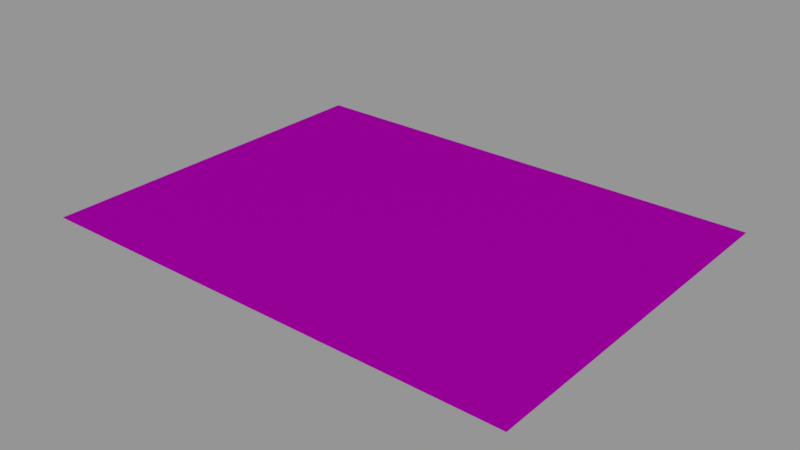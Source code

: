 # Source: info01_36.blend  (saved by Blender 2.79.0; exported with 4.5.12 LTS)
import bpy
from mathutils import Matrix  # noqa: F401  (used for matrix-valued properties, if any)

bpy.ops.wm.read_factory_settings(use_empty=True)
scene = bpy.context.scene
scene.name = 'Scene'

# ---- collections
col_collection_1 = bpy.data.collections.new('Collection 1'); scene.collection.children.link(col_collection_1)

# ---- images (referenced by path relative to the original .blend; pixels are not part of the script)
import os
ASSET_DIR = os.environ.get("B2B_ASSET_DIR", "")  # directory of the original .blend (textures are referenced by path, not embedded)
HERE = os.path.dirname(os.path.abspath(__file__))  # packed textures are extracted next to this script under _unpacked/

def load_image(name, relpath, width, height, colorspace="sRGB"):
    """Load a texture the original file referenced (path relative to the .blend, or extracted next to this script)."""
    p = next((c for c in (os.path.join(HERE, relpath), os.path.join(ASSET_DIR, relpath)) if relpath and os.path.exists(c)), "")
    if p:
        img = bpy.data.images.load(p, check_existing=True)
        img.name = name
    else:  # same state as the original file: an image datablock whose file is absent (Cycles renders it pink)
        img = bpy.data.images.new(name, width, height)
        img.source = "FILE"
        img.filepath = "//" + (relpath or name)
    img.colorspace_settings.name = colorspace
    return img
img_info01_36_jack_pad_png = load_image('info01_36_jack_pad.png', 'textures/info01_36_jack_pad.png', 1024, 1024, 'Linear Rec.709')

# ---- materials (node trees are filled in below, after node groups)
mat_info01_36 = bpy.data.materials.new('info01_36')
mat_info01_36.alpha_threshold = 0.0
mat_info01_36.roughness = 0.5

# ---- node groups
ng_decal_info_group = bpy.data.node_groups.new('Decal Info Group', 'ShaderNodeTree')
_s = ng_decal_info_group.interface.new_socket(name='Shader', in_out='OUTPUT', socket_type='NodeSocketShader')
_s = ng_decal_info_group.interface.new_socket(name='Material Color', in_out='INPUT', socket_type='NodeSocketColor')
_s.default_value = (0.5793, 0.5793, 0.5793, 1.0)
_s = ng_decal_info_group.interface.new_socket(name='Material Roughness', in_out='INPUT', socket_type='NodeSocketFloat')
_s.subtype = 'FACTOR'
_s.default_value = 0.2
_s.min_value = 0.0
_s.max_value = 1.0
_s = ng_decal_info_group.interface.new_socket(name='Invert', in_out='INPUT', socket_type='NodeSocketFloat')
_s.subtype = 'FACTOR'
_s.default_value = 1.0
_s.min_value = 0.0
_s.max_value = 1.0
_s = ng_decal_info_group.interface.new_socket(name='Alpha', in_out='INPUT', socket_type='NodeSocketColor')
_N = ng_decal_info_group.nodes; _L = ng_decal_info_group.links
n0 = _N.new('ShaderNodeBsdfTransparent'); n0.name = 'Transparent BSDF'; n0.location = (247, -354)
n1 = _N.new('ShaderNodeMixShader'); n1.name = 'Mix Shader'; n1.location = (498, -152)
n2 = _N.new('NodeGroupOutput'); n2.name = 'Group Output'; n2.location = (857, -88)
n3 = _N.new('ShaderNodeInvert'); n3.name = 'Invert'; n3.location = (-262, -267)
n4 = _N.new('ShaderNodeBsdfAnisotropic'); n4.name = 'Glossy BSDF'; n4.location = (290, 32)
n4.distribution = 'GGX'
n5 = _N.new('NodeGroupInput'); n5.name = 'Group Input'; n5.location = (-775, -19)
n6 = _N.new('ShaderNodeInvert'); n6.name = 'Invert.001'; n6.location = (-305, 58)
n7 = _N.new('ShaderNodeMath'); n7.name = 'Math'; n7.location = (0, 0)
n7.operation = 'POWER'
_L.new(n4.outputs[0], n1.inputs[1])
_L.new(n0.outputs[0], n1.inputs[2])
_L.new(n1.outputs[0], n2.inputs[0])
_L.new(n3.outputs[0], n1.inputs[0])
_L.new(n5.outputs[3], n3.inputs[1])
_L.new(n5.outputs[0], n6.inputs[1])
_L.new(n6.outputs[0], n4.inputs[0])
_L.new(n5.outputs[2], n6.inputs[0])
_L.new(n5.outputs[1], n7.inputs[0])
_L.new(n7.outputs[0], n4.inputs[1])
n2.is_active_output = True

# ---- material node trees
mat_info01_36.use_nodes = True; mat_info01_36.node_tree.nodes.clear()
_N = mat_info01_36.node_tree.nodes; _L = mat_info01_36.node_tree.links
n0 = _N.new('ShaderNodeOutputMaterial'); n0.name = 'Material Output'; n0.location = (188, 348)
n1 = _N.new('ShaderNodeGroup'); n1.name = 'Group'; n1.location = (-192, 385)
n1.width = 227
n1.node_tree = ng_decal_info_group
n1.inputs[1].default_value = 0.1
n1.inputs[2].default_value = 0.0
n2 = _N.new('ShaderNodeTexImage'); n2.name = 'Image Texture'; n2.location = (-662, 324)
n2.width = 295
n2.image = img_info01_36_jack_pad_png
_L.new(n1.outputs[0], n0.inputs[0])
_L.new(n2.outputs[1], n1.inputs[3])
_L.new(n2.outputs[0], n1.inputs[0])
n0.is_active_output = True

# ---- meshes
me_cube_001 = bpy.data.meshes.new('Cube.001')
me_cube_001.from_pydata([(-0.256, -0.193, 0.0), (-0.256, 0.193, 0.0), (0.256, -0.193, 0.0), (0.256, 0.193, 0.0)], [], [(3, 1, 0, 2)])
_uv = me_cube_001.uv_layers.new(name='UVMap')
_uv.uv.foreach_set('vector', [1.0, 1.0, 0.0, 1.0, 5.96e-08, 0.0, 1.0, 0.0])
me_cube_001.materials.append(mat_info01_36)
me_cube_001.use_remesh_preserve_volume = False
me_cube_001.use_remesh_preserve_attributes = False
me_cube_001.use_mirror_vertex_groups = False
me_cube_001.auto_texspace = False
me_cube_001.update()

# ---- objects
ob_info01_36 = bpy.data.objects.new('info01_36', me_cube_001)

# ---- transforms, parenting, visibility, modifiers, constraints
ob_info01_36.location = (0.0, 0.0, 0.0)
ob_info01_36.visible_shadow = False
ob_info01_36.show_wire = True
ob_info01_36.show_all_edges = True
ob_info01_36.lineart.crease_threshold = 0.0
_m = ob_info01_36.modifiers.new('Displace', 'DISPLACE')
_m.mid_level = 0.9999

# ---- collection membership
col_collection_1.objects.link(ob_info01_36)

# ---- scene / render settings (as saved in the file)
scene.frame_start = 0; scene.frame_end = 250; scene.frame_set(0)
scene.render.engine = 'CYCLES'
scene.render.dither_intensity = 0.0
scene.render.film_transparent = True
scene.cycles.use_denoising = False
scene.cycles.samples = 64
scene.cycles.sampling_pattern = 'TABULATED_SOBOL'
scene.cycles.light_sampling_threshold = 0.0
scene.cycles.use_adaptive_sampling = False
scene.cycles.use_light_tree = False
scene.cycles.blur_glossy = 0.0
scene.cycles.sample_clamp_indirect = 0.0
scene.view_settings.view_transform = 'Standard'
bpy.context.view_layer.update()

# ---- added for rendering (the .blend has no active camera and no usable light): camera, sun + grey world if the file has none
cam_auto = bpy.data.cameras.new('AutoCamera')
cam_auto.lens = 50.0
cam_auto.sensor_width = 36.0
cam_auto.clip_end = 1000.0
ob_auto_camera = bpy.data.objects.new('AutoCamera', cam_auto)
scene.collection.objects.link(ob_auto_camera)
ob_auto_camera.location = (0.593256, -0.711907, 0.474705)
ob_auto_camera.rotation_euler = (1.09748, -7.21219e-08, 0.694738)
scene.camera = ob_auto_camera
light_auto_sun = bpy.data.lights.new('AutoSun', 'SUN')
light_auto_sun.energy = 3.0
light_auto_sun.angle = 0.0523599
ob_auto_sun = bpy.data.objects.new('AutoSun', light_auto_sun)
scene.collection.objects.link(ob_auto_sun)
ob_auto_sun.rotation_euler = (0.872665, 0.174533, 0.523599)
if scene.world is None:
    world_auto = bpy.data.worlds.new('AutoWorld')
    world_auto.color = (0.3, 0.3, 0.3)
    scene.world = world_auto
bpy.context.view_layer.update()
